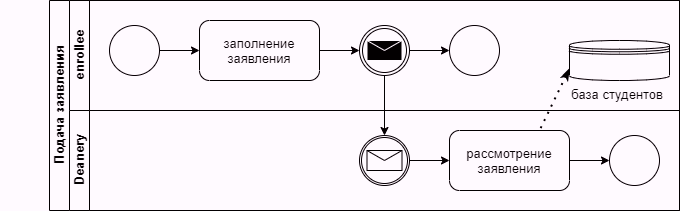

The diagram above was exported from draw.io. Its source (the exported page's mxGraphModel, read from the mxfile embedded in the PNG):
<mxGraphModel dx="1422" dy="762" grid="1" gridSize="10" guides="1" tooltips="1" connect="1" arrows="1" fold="1" page="1" pageScale="1" pageWidth="827" pageHeight="1169" math="0" shadow="0">
  <root>
    <mxCell id="kEQEeUrumzntrK4vdhmf-0" />
    <mxCell id="kEQEeUrumzntrK4vdhmf-1" parent="kEQEeUrumzntrK4vdhmf-0" />
    <mxCell id="5buk8f4medFSVXxlgUbN-0" value="Подача заявления" style="swimlane;html=1;childLayout=stackLayout;resizeParent=1;resizeParentMax=0;horizontal=0;startSize=20;horizontalStack=0;rounded=0;" parent="kEQEeUrumzntrK4vdhmf-1" vertex="1">
      <mxGeometry x="70" y="30" width="630" height="210" as="geometry" />
    </mxCell>
    <mxCell id="sDxXJDQpfmKdAIP5MZED-3" value="" style="edgeStyle=orthogonalEdgeStyle;rounded=0;orthogonalLoop=1;jettySize=auto;html=1;" parent="5buk8f4medFSVXxlgUbN-0" source="sDxXJDQpfmKdAIP5MZED-0" target="sDxXJDQpfmKdAIP5MZED-5" edge="1">
      <mxGeometry relative="1" as="geometry">
        <mxPoint x="355" y="155" as="targetPoint" />
      </mxGeometry>
    </mxCell>
    <mxCell id="oxtnIShNgUwE6r6yUhWp-1" value="" style="endArrow=none;dashed=1;html=1;dashPattern=1 3;strokeWidth=2;entryX=0.75;entryY=0;entryDx=0;entryDy=0;endFill=0;startArrow=classicThin;startFill=1;entryPerimeter=0;exitX=0;exitY=0.7;exitDx=0;exitDy=0;" parent="5buk8f4medFSVXxlgUbN-0" source="oxtnIShNgUwE6r6yUhWp-0" target="sDxXJDQpfmKdAIP5MZED-6" edge="1">
      <mxGeometry width="50" height="50" relative="1" as="geometry">
        <mxPoint x="245.5" y="-29" as="sourcePoint" />
        <mxPoint x="400" y="165" as="targetPoint" />
      </mxGeometry>
    </mxCell>
    <mxCell id="5buk8f4medFSVXxlgUbN-1" value="enrollee" style="swimlane;html=1;startSize=20;horizontal=0;" parent="5buk8f4medFSVXxlgUbN-0" vertex="1">
      <mxGeometry x="20" width="610" height="110" as="geometry" />
    </mxCell>
    <mxCell id="5buk8f4medFSVXxlgUbN-2" value="" style="points=[[0.145,0.145,0],[0.5,0,0],[0.855,0.145,0],[1,0.5,0],[0.855,0.855,0],[0.5,1,0],[0.145,0.855,0],[0,0.5,0]];shape=mxgraph.bpmn.event;html=1;verticalLabelPosition=bottom;labelBackgroundColor=#ffffff;verticalAlign=top;align=center;perimeter=ellipsePerimeter;outlineConnect=0;aspect=fixed;outline=standard;symbol=general;rounded=0;" parent="5buk8f4medFSVXxlgUbN-1" vertex="1">
      <mxGeometry x="40" y="25" width="50" height="50" as="geometry" />
    </mxCell>
    <mxCell id="5buk8f4medFSVXxlgUbN-3" value="" style="endArrow=classic;html=1;exitX=1;exitY=0.5;exitDx=0;exitDy=0;exitPerimeter=0;entryX=0;entryY=0.5;entryDx=0;entryDy=0;entryPerimeter=0;" parent="5buk8f4medFSVXxlgUbN-1" source="5buk8f4medFSVXxlgUbN-2" edge="1">
      <mxGeometry width="50" height="50" relative="1" as="geometry">
        <mxPoint x="170" y="80" as="sourcePoint" />
        <mxPoint x="130" y="50" as="targetPoint" />
      </mxGeometry>
    </mxCell>
    <mxCell id="sDxXJDQpfmKdAIP5MZED-1" value="" style="edgeStyle=orthogonalEdgeStyle;rounded=0;orthogonalLoop=1;jettySize=auto;html=1;" parent="5buk8f4medFSVXxlgUbN-1" source="6OJi_0gwpHmuNXWAkyXB-0" target="sDxXJDQpfmKdAIP5MZED-0" edge="1">
      <mxGeometry relative="1" as="geometry" />
    </mxCell>
    <mxCell id="6OJi_0gwpHmuNXWAkyXB-0" value="заполнение заявления" style="points=[[0.25,0,0],[0.5,0,0],[0.75,0,0],[1,0.25,0],[1,0.5,0],[1,0.75,0],[0.75,1,0],[0.5,1,0],[0.25,1,0],[0,0.75,0],[0,0.5,0],[0,0.25,0]];shape=mxgraph.bpmn.task;whiteSpace=wrap;rectStyle=rounded;size=10;taskMarker=abstract;" parent="5buk8f4medFSVXxlgUbN-1" vertex="1">
      <mxGeometry x="130" y="20" width="120" height="60" as="geometry" />
    </mxCell>
    <mxCell id="oxtnIShNgUwE6r6yUhWp-19" value="" style="edgeStyle=orthogonalEdgeStyle;rounded=0;orthogonalLoop=1;jettySize=auto;html=1;" parent="5buk8f4medFSVXxlgUbN-1" source="sDxXJDQpfmKdAIP5MZED-0" target="oxtnIShNgUwE6r6yUhWp-18" edge="1">
      <mxGeometry relative="1" as="geometry" />
    </mxCell>
    <mxCell id="sDxXJDQpfmKdAIP5MZED-0" value="" style="points=[[0.145,0.145,0],[0.5,0,0],[0.855,0.145,0],[1,0.5,0],[0.855,0.855,0],[0.5,1,0],[0.145,0.855,0],[0,0.5,0]];shape=mxgraph.bpmn.event;html=1;verticalLabelPosition=bottom;labelBackgroundColor=#ffffff;verticalAlign=top;align=center;perimeter=ellipsePerimeter;outlineConnect=0;aspect=fixed;outline=throwing;symbol=message;" parent="5buk8f4medFSVXxlgUbN-1" vertex="1">
      <mxGeometry x="290" y="25" width="50" height="50" as="geometry" />
    </mxCell>
    <mxCell id="oxtnIShNgUwE6r6yUhWp-0" value="база студентов&amp;nbsp;" style="shape=datastore;whiteSpace=wrap;html=1;labelPosition=center;verticalLabelPosition=bottom;align=center;verticalAlign=top;rounded=0;" parent="5buk8f4medFSVXxlgUbN-1" vertex="1">
      <mxGeometry x="500" y="40" width="100" height="40" as="geometry" />
    </mxCell>
    <mxCell id="oxtnIShNgUwE6r6yUhWp-18" value="" style="points=[[0.145,0.145,0],[0.5,0,0],[0.855,0.145,0],[1,0.5,0],[0.855,0.855,0],[0.5,1,0],[0.145,0.855,0],[0,0.5,0]];shape=mxgraph.bpmn.event;html=1;verticalLabelPosition=bottom;labelBackgroundColor=#ffffff;verticalAlign=top;align=center;perimeter=ellipsePerimeter;outlineConnect=0;aspect=fixed;outline=standard;symbol=general;rounded=0;" parent="5buk8f4medFSVXxlgUbN-1" vertex="1">
      <mxGeometry x="380" y="25" width="50" height="50" as="geometry" />
    </mxCell>
    <mxCell id="5buk8f4medFSVXxlgUbN-14" value="Deanery" style="swimlane;html=1;startSize=20;horizontal=0;" parent="5buk8f4medFSVXxlgUbN-0" vertex="1">
      <mxGeometry x="20" y="110" width="610" height="100" as="geometry" />
    </mxCell>
    <mxCell id="sDxXJDQpfmKdAIP5MZED-7" value="" style="edgeStyle=orthogonalEdgeStyle;rounded=0;orthogonalLoop=1;jettySize=auto;html=1;" parent="5buk8f4medFSVXxlgUbN-14" source="sDxXJDQpfmKdAIP5MZED-5" target="sDxXJDQpfmKdAIP5MZED-6" edge="1">
      <mxGeometry relative="1" as="geometry" />
    </mxCell>
    <mxCell id="sDxXJDQpfmKdAIP5MZED-5" value="" style="points=[[0.145,0.145,0],[0.5,0,0],[0.855,0.145,0],[1,0.5,0],[0.855,0.855,0],[0.5,1,0],[0.145,0.855,0],[0,0.5,0]];shape=mxgraph.bpmn.event;html=1;verticalLabelPosition=bottom;labelBackgroundColor=#ffffff;verticalAlign=top;align=center;perimeter=ellipsePerimeter;outlineConnect=0;aspect=fixed;outline=catching;symbol=message;" parent="5buk8f4medFSVXxlgUbN-14" vertex="1">
      <mxGeometry x="290" y="25" width="50" height="50" as="geometry" />
    </mxCell>
    <mxCell id="oxtnIShNgUwE6r6yUhWp-17" value="" style="edgeStyle=orthogonalEdgeStyle;rounded=0;orthogonalLoop=1;jettySize=auto;html=1;" parent="5buk8f4medFSVXxlgUbN-14" source="sDxXJDQpfmKdAIP5MZED-6" target="oxtnIShNgUwE6r6yUhWp-16" edge="1">
      <mxGeometry relative="1" as="geometry" />
    </mxCell>
    <mxCell id="sDxXJDQpfmKdAIP5MZED-6" value="рассмотрение заявления" style="points=[[0.25,0,0],[0.5,0,0],[0.75,0,0],[1,0.25,0],[1,0.5,0],[1,0.75,0],[0.75,1,0],[0.5,1,0],[0.25,1,0],[0,0.75,0],[0,0.5,0],[0,0.25,0]];shape=mxgraph.bpmn.task;whiteSpace=wrap;rectStyle=rounded;size=10;taskMarker=abstract;" parent="5buk8f4medFSVXxlgUbN-14" vertex="1">
      <mxGeometry x="380" y="20" width="120" height="60" as="geometry" />
    </mxCell>
    <mxCell id="oxtnIShNgUwE6r6yUhWp-16" value="" style="points=[[0.145,0.145,0],[0.5,0,0],[0.855,0.145,0],[1,0.5,0],[0.855,0.855,0],[0.5,1,0],[0.145,0.855,0],[0,0.5,0]];shape=mxgraph.bpmn.event;html=1;verticalLabelPosition=bottom;labelBackgroundColor=#ffffff;verticalAlign=top;align=center;perimeter=ellipsePerimeter;outlineConnect=0;aspect=fixed;outline=standard;symbol=general;rounded=0;" parent="5buk8f4medFSVXxlgUbN-14" vertex="1">
      <mxGeometry x="540" y="25" width="50" height="50" as="geometry" />
    </mxCell>
  </root>
</mxGraphModel>